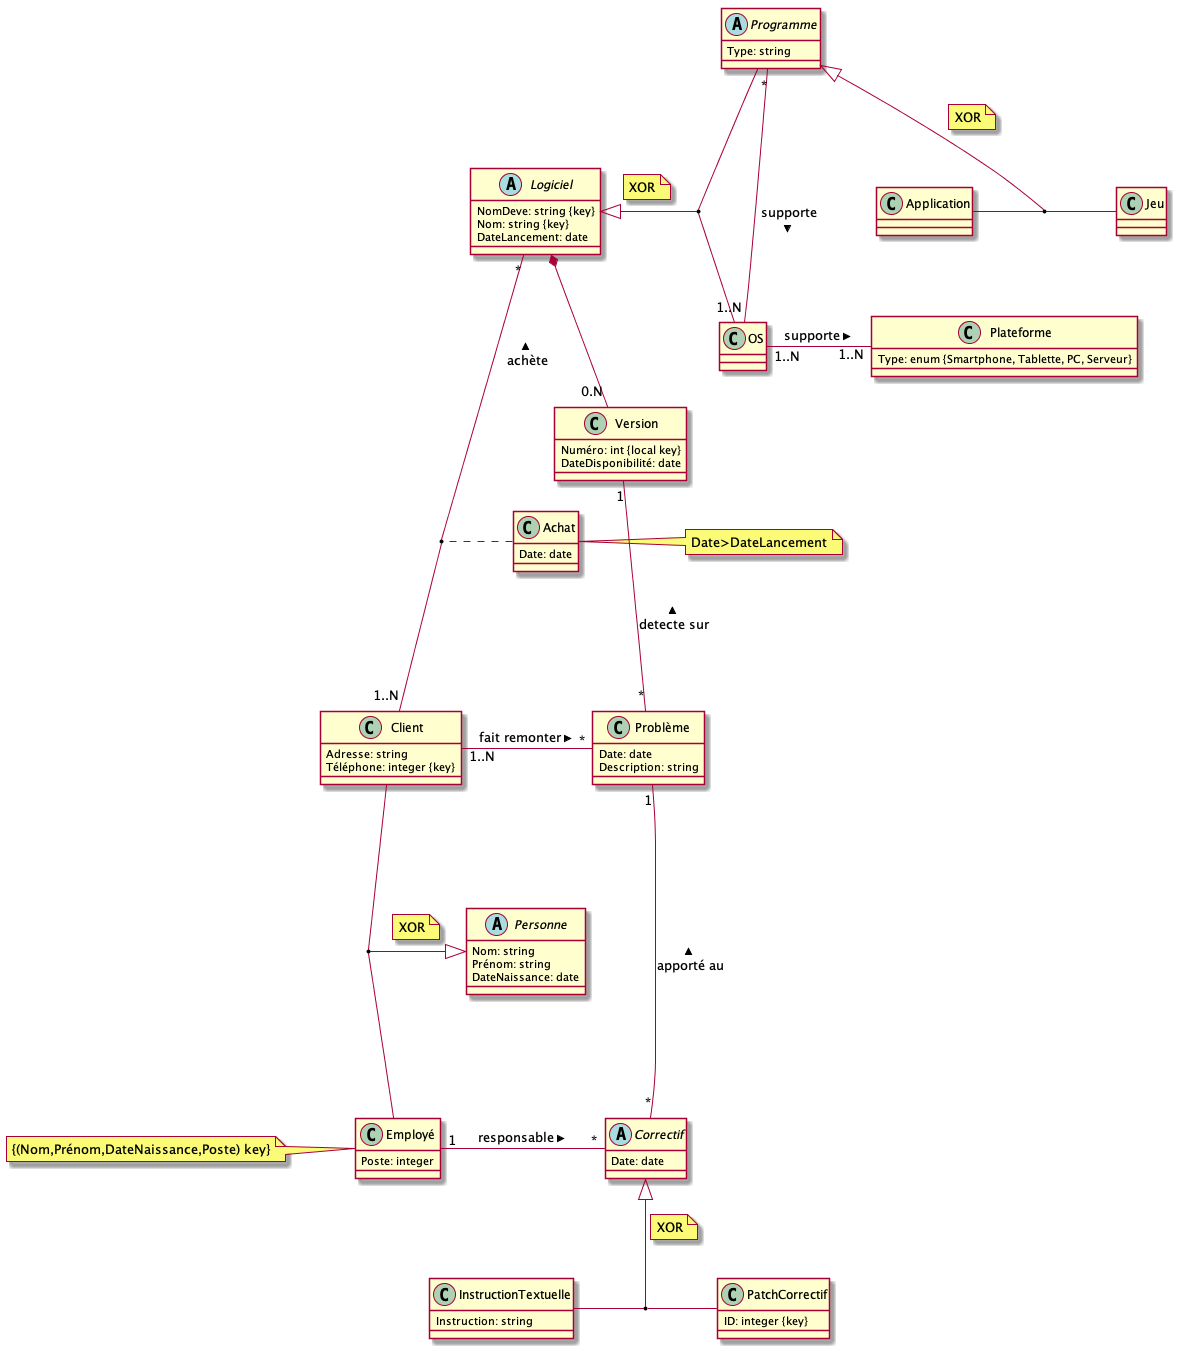

The diagram above was rendered by PlantUML. Its source (embedded in the PNG):
@startuml

abstract class Logiciel{
  NomDeve: string {key}
  Nom: string {key}
  DateLancement: date
}
class Version{
  Numéro: int {local key}
  DateDisponibilité: date
}
class Problème{
  Date: date
  Description: string
}
abstract class Correctif{
  Date: date
}
class InstructionTextuelle{
  Instruction: string
}
class PatchCorrectif{
  ID: integer {key}
}
abstract class Personne{
  Nom: string
  Prénom: string
  DateNaissance: date
}
class Employé{
  Poste: integer
}
class Employé
note left: {(Nom,Prénom,DateNaissance,Poste) key}
class Client{
  Adresse: string
  Téléphone: integer {key}
}
class Achat{
  Date: date
}
class Achat
note right: Date>DateLancement
class OS
abstract class Programme{
  Type: string
}
class Application
class Jeu
class Plateforme{
  Type: enum {Smartphone, Tablette, PC, Serveur}
}
Client--- Employé
(Client, Employé) --|> Personne
note top on link
XOR
end note

Employé "1" -"*" Correctif: responsable >
InstructionTextuelle - PatchCorrectif
Correctif <|-- (InstructionTextuelle,PatchCorrectif)
note right on link
XOR
end note
Client "1..N" - "*" Problème: fait remonter >
Problème "1" ---"*" Correctif: apporté au <
Version "1"---"*" Problème : detecte sur <
Logiciel *-- "0.N" Version
Logiciel "*" ---"1..N"Client : achète <
Achat..(Client,Logiciel)
Logiciel <|-- (Programme,OS)
note right on link
XOR
end note
Programme "*"---"1..N" OS: supporte >
OS "1..N"-"1..N" Plateforme: supporte >
Application-Jeu
Programme <|-- (Application,Jeu)
note right on link
XOR
end note

@enduml